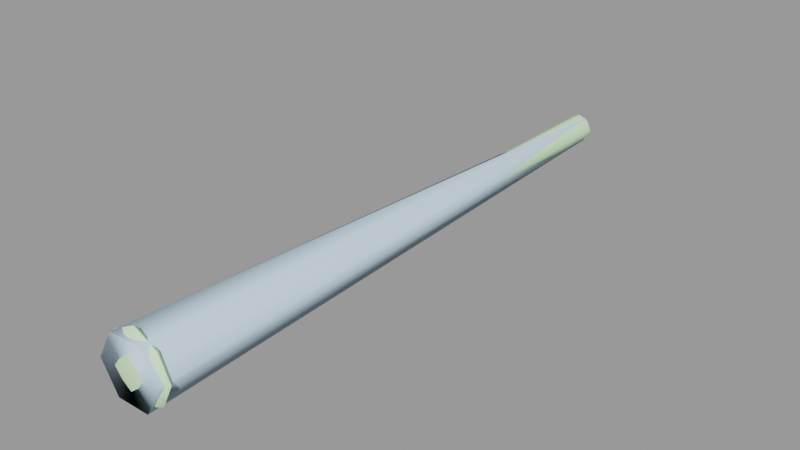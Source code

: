 # Source: nail001.blend  (saved by Blender 2.92.15; exported with 4.5.12 LTS)
import bpy
from mathutils import Matrix  # noqa: F401  (used for matrix-valued properties, if any)

bpy.ops.wm.read_factory_settings(use_empty=True)
scene = bpy.context.scene
scene.name = 'nail001.qc'

# ---- collections
col_nail001 = bpy.data.collections.new('nail001'); scene.collection.children.link(col_nail001)

# ---- materials (node trees are filled in below, after node groups)
mat_nail001 = bpy.data.materials.new('nail001')
mat_nail001.use_transparent_shadow = False
mat_nail001.diffuse_color = (0.65, 0.9507, 0.5711, 1.0)
mat_phy = bpy.data.materials.new('  phy')
mat_phy.use_transparent_shadow = False
mat_phy.diffuse_color = (0.6215, 0.8222, 0.9754, 1.0)

# ---- material node trees

# ---- meshes
me_nail001_reference = bpy.data.meshes.new('nail001_reference')
me_nail001_reference.from_pydata([(-0.4375, -15.5, 0.4375), (1e-06, -15.5, 0.375), (-0.25, -15.5, 0.25), (1e-06, -15.5, 0.6562), (-0.625, -15.62, -0.625), (-0.9375, -15.62, -1e-06), (-0.8672, -15.53, -1e-06), (-0.4375, -15.5, -0.4375), (-0.6562, -15.5, -1e-06), (-0.5781, -15.53, -0.5781), (1e-06, -15.53, -0.8672), (1e-06, -15.62, -0.9375), (0.4375, -15.5, -0.4375), (0.5781, -15.53, -0.5781), (1e-06, -15.5, -0.6563), (-0.5781, -15.53, 0.5781), (-0.25, -7.75, 0.25), (-0.25, 0.0, 0.25), (-0.375, 0.0, 0.0), (-0.25, -7.75, -0.25), (-0.25, 0.0, -0.25), (-0.375, -7.75, 0.0), (-0.375, -15.5, -1e-06), (-0.25, -15.5, -0.25), (0.0, 0.0, -0.375), (0.25, -7.75, -0.25), (0.25, 0.0, -0.25), (0.0, -7.75, -0.375), (1e-06, -15.5, -0.375), (0.25, -15.5, -0.25), (-0.625, -15.62, 0.625), (1e-06, -15.74, 0.8333), (1e-06, -15.62, 0.9375), (-0.5729, -15.74, 0.5729), (-0.8333, -15.74, -1e-06), (-0.4167, -15.83, 0.4167), (1e-06, -15.9, -1e-06), (1e-06, -15.85, 0.5208), (-0.5208, -15.85, -1e-06), (0.4167, -15.83, -0.4167), (1e-06, -15.85, -0.5208), (-0.4167, -15.83, -0.4167), (0.4167, -15.83, 0.4167), (0.5208, -15.85, -1e-06), (0.8333, -15.74, -1e-06), (0.5729, -15.74, -0.5729), (1e-06, -15.74, -0.8333), (-0.5729, -15.74, -0.5729), (0.5729, -15.74, 0.5729), (1e-06, -15.53, 0.8672), (0.375, -15.5, -1e-06), (0.6563, -15.5, -1e-06), (0.625, -15.62, 0.625), (0.8672, -15.53, -1e-06), (0.5781, -15.53, 0.5781), (0.9375, -15.62, -1e-06), (0.4375, -15.5, 0.4375), (0.25, -15.5, 0.25), (0.625, -15.62, -0.625), (0.25, -7.75, 0.25), (0.0, -7.75, 0.375), (0.0, 0.0, 0.375), (0.25, 0.0, 0.25), (0.375, 0.0, 0.0), (0.375, -7.75, 0.0)], [], [(0, 1, 2), (0, 3, 1), (4, 5, 6), (7, 6, 8), (7, 9, 6), (4, 6, 9), (4, 9, 10), (4, 10, 11), (12, 13, 10), (12, 10, 14), (7, 14, 10), (7, 10, 9), (0, 6, 15), (0, 8, 6), (16, 17, 18), (19, 18, 20), (19, 21, 18), (16, 18, 21), (16, 21, 22), (16, 22, 2), (19, 22, 21), (19, 23, 22), (19, 20, 24), (25, 24, 26), (25, 27, 24), (19, 24, 27), (19, 27, 28), (19, 28, 23), (25, 28, 27), (25, 29, 28), (30, 31, 32), (30, 33, 31), (30, 34, 33), (30, 5, 34), (35, 36, 37), (35, 38, 36), (39, 36, 40), (41, 40, 36), (41, 36, 38), (41, 38, 34), (35, 34, 38), (35, 33, 34), (35, 31, 33), (35, 37, 31), (42, 31, 37), (42, 37, 36), (42, 36, 43), (39, 43, 36), (39, 44, 43), (39, 45, 44), (39, 46, 45), (39, 40, 46), (41, 46, 40), (41, 47, 46), (41, 34, 47), (42, 48, 31), (42, 44, 48), (42, 43, 44), (30, 6, 5), (30, 15, 6), (30, 49, 15), (30, 32, 49), (12, 50, 51), (12, 29, 50), (52, 53, 54), (52, 55, 53), (12, 53, 13), (12, 51, 53), (56, 53, 51), (56, 54, 53), (56, 49, 54), (52, 54, 49), (52, 49, 32), (0, 15, 49), (0, 49, 3), (56, 3, 49), (56, 1, 3), (56, 57, 1), (56, 50, 57), (56, 51, 50), (52, 44, 55), (52, 48, 44), (52, 31, 48), (52, 32, 31), (7, 22, 23), (7, 8, 22), (0, 22, 8), (0, 2, 22), (12, 28, 29), (12, 14, 28), (7, 28, 14), (7, 23, 28), (58, 46, 11), (58, 45, 46), (58, 44, 45), (58, 55, 44), (59, 1, 57), (59, 60, 1), (59, 61, 60), (59, 62, 61), (59, 63, 62), (59, 64, 63), (59, 50, 64), (59, 57, 50), (25, 50, 29), (25, 64, 50), (25, 63, 64), (25, 26, 63), (58, 53, 55), (58, 13, 53), (58, 10, 13), (58, 11, 10), (16, 61, 17), (16, 60, 61), (16, 1, 60), (16, 2, 1), (4, 34, 5), (4, 47, 34), (4, 46, 47), (4, 11, 46)])
me_nail001_reference.polygons.foreach_set('use_smooth', [True] * 120)
_k = set([(1, 2), (1, 57), (2, 22), (4, 5), (4, 11), (5, 30), (11, 58), (22, 23), (23, 28), (28, 29), (29, 50), (30, 32), (32, 52), (50, 57), (52, 55), (55, 58)])
me_nail001_reference.attributes.new('sharp_edge', 'BOOLEAN', 'EDGE').data.foreach_set('value', [ (min(e.vertices), max(e.vertices)) in _k for e in me_nail001_reference.edges])
_uv = me_nail001_reference.uv_layers.new(name='UVMap')
_uv.uv.foreach_set('vector', [0.1902, 0.9867, 0.1642, 0.9777, 0.1902, 0.9783, 0.1902, 0.9867, 0.1602, 0.9865, 0.1642, 0.9777, 0.4141, 0.04966, 0.4316, 0.009215, 0.4363, 0.0129, 0.4324, 0.05164, 0.4363, 0.0129, 0.4449, 0.02276, 0.4324, 0.05164, 0.4201, 0.05031, 0.4363, 0.0129, 0.4141, 0.04966, 0.4363, 0.0129, 0.4201, 0.05031, 0.4141, 0.04966, 0.4201, 0.05031, 0.428, 0.09033, 0.4141, 0.04966, 0.428, 0.09033, 0.4226, 0.09293, 0.4653, 0.09552, 0.4628, 0.1072, 0.428, 0.09033, 0.4653, 0.09552, 0.428, 0.09033, 0.4385, 0.08254, 0.4324, 0.05164, 0.4385, 0.08254, 0.428, 0.09033, 0.4324, 0.05164, 0.428, 0.09033, 0.4201, 0.05031, 0.4739, 0.01581, 0.4363, 0.0129, 0.4739, 0.003906, 0.4739, 0.01581, 0.4449, 0.02276, 0.4363, 0.0129, 0.01858, 0.4969, 0.003906, 0.004949, 0.01953, 0.004436, 0.0532, 0.4958, 0.01953, 0.004436, 0.03563, 0.003906, 0.0532, 0.4958, 0.03563, 0.4963, 0.01953, 0.004436, 0.01858, 0.4969, 0.01953, 0.004436, 0.03563, 0.4963, 0.01858, 0.4969, 0.03563, 0.4963, 0.05112, 0.9777, 0.01858, 0.4969, 0.05112, 0.9777, 0.02697, 0.9791, 0.0532, 0.4958, 0.05112, 0.9777, 0.03563, 0.4963, 0.0532, 0.4958, 0.07606, 0.9775, 0.05112, 0.9777, 0.09634, 0.4966, 0.08984, 0.004419, 0.1057, 0.004197, 0.131, 0.496, 0.1057, 0.004197, 0.1216, 0.003906, 0.131, 0.496, 0.1137, 0.4963, 0.1057, 0.004197, 0.09634, 0.4966, 0.1057, 0.004197, 0.1137, 0.4963, 0.09634, 0.4966, 0.1137, 0.4963, 0.1215, 0.9779, 0.09634, 0.4966, 0.1215, 0.9779, 0.0969, 0.9789, 0.131, 0.496, 0.1215, 0.9779, 0.1137, 0.4963, 0.131, 0.496, 0.146, 0.9781, 0.1215, 0.9779, 0.5623, 0.04601, 0.5547, 0.008584, 0.5623, 0.003906, 0.5623, 0.04601, 0.555, 0.04601, 0.5547, 0.008584, 0.5623, 0.04601, 0.5547, 0.08343, 0.555, 0.04601, 0.5623, 0.04601, 0.5623, 0.08811, 0.5547, 0.08343, 0.3247, 0.03266, 0.3535, 0.05661, 0.3205, 0.05961, 0.3247, 0.03266, 0.3505, 0.02367, 0.3535, 0.05661, 0.3822, 0.08057, 0.3535, 0.05661, 0.3864, 0.05362, 0.3774, 0.02786, 0.3864, 0.05362, 0.3535, 0.05661, 0.3774, 0.02786, 0.3535, 0.05661, 0.3505, 0.02367, 0.3774, 0.02786, 0.3505, 0.02367, 0.3487, 0.003906, 0.3247, 0.03266, 0.3487, 0.003906, 0.3505, 0.02367, 0.3247, 0.03266, 0.314, 0.02367, 0.3487, 0.003906, 0.3247, 0.03266, 0.3008, 0.0614, 0.314, 0.02367, 0.3247, 0.03266, 0.3205, 0.05961, 0.3008, 0.0614, 0.3295, 0.08536, 0.3008, 0.0614, 0.3205, 0.05961, 0.3295, 0.08536, 0.3205, 0.05961, 0.3535, 0.05661, 0.3295, 0.08536, 0.3535, 0.05661, 0.3565, 0.08956, 0.3822, 0.08057, 0.3565, 0.08956, 0.3535, 0.05661, 0.3822, 0.08057, 0.3583, 0.1093, 0.3565, 0.08956, 0.3822, 0.08057, 0.393, 0.08956, 0.3583, 0.1093, 0.3822, 0.08057, 0.4062, 0.05182, 0.393, 0.08956, 0.3822, 0.08057, 0.3864, 0.05362, 0.4062, 0.05182, 0.3774, 0.02786, 0.4062, 0.05182, 0.3864, 0.05362, 0.3774, 0.02786, 0.3864, 0.01708, 0.4062, 0.05182, 0.3774, 0.02786, 0.3487, 0.003906, 0.3864, 0.01708, 0.3295, 0.08536, 0.3205, 0.09614, 0.3008, 0.0614, 0.3295, 0.08536, 0.3583, 0.1093, 0.3205, 0.09614, 0.3295, 0.08536, 0.3565, 0.08956, 0.3583, 0.1093, 0.5623, 0.04601, 0.5682, 0.08495, 0.5623, 0.08811, 0.5623, 0.04601, 0.5682, 0.04601, 0.5682, 0.08495, 0.5623, 0.04601, 0.5682, 0.007064, 0.5682, 0.04601, 0.5623, 0.04601, 0.5623, 0.003906, 0.5682, 0.007064, 0.1992, 0.9867, 0.2253, 0.9778, 0.2293, 0.9867, 0.1992, 0.9867, 0.1993, 0.9783, 0.2253, 0.9778, 0.5445, 0.06647, 0.5178, 0.09971, 0.5378, 0.0647, 0.5445, 0.06647, 0.5229, 0.1043, 0.5178, 0.09971, 0.4853, 0.09232, 0.5178, 0.09971, 0.4844, 0.1043, 0.4853, 0.09232, 0.511, 0.08874, 0.5178, 0.09971, 0.5265, 0.06173, 0.5178, 0.09971, 0.511, 0.08874, 0.5265, 0.06173, 0.5378, 0.0647, 0.5178, 0.09971, 0.5265, 0.06173, 0.5377, 0.0244, 0.5378, 0.0647, 0.5445, 0.06647, 0.5378, 0.0647, 0.5377, 0.0244, 0.5445, 0.06647, 0.5377, 0.0244, 0.5444, 0.0229, 0.5058, 0.0148, 0.5109, 0.003906, 0.5377, 0.0244, 0.5058, 0.0148, 0.5377, 0.0244, 0.5264, 0.0306, 0.5265, 0.06173, 0.5264, 0.0306, 0.5377, 0.0244, 0.5265, 0.06173, 0.5171, 0.03232, 0.5264, 0.0306, 0.5265, 0.06173, 0.5175, 0.05936, 0.5171, 0.03232, 0.5265, 0.06173, 0.5038, 0.08268, 0.5175, 0.05936, 0.5265, 0.06173, 0.511, 0.08874, 0.5038, 0.08268, 0.6016, 0.04601, 0.6188, 0.08343, 0.6099, 0.08811, 0.6016, 0.04601, 0.6102, 0.04601, 0.6188, 0.08343, 0.6016, 0.04601, 0.6188, 0.008584, 0.6102, 0.04601, 0.6016, 0.04601, 0.6099, 0.003906, 0.6188, 0.008584, 0.07999, 0.9857, 0.05112, 0.9777, 0.07606, 0.9775, 0.07999, 0.9857, 0.05124, 0.9866, 0.05112, 0.9777, 0.02336, 0.9876, 0.05112, 0.9777, 0.05124, 0.9866, 0.02336, 0.9876, 0.02697, 0.9791, 0.05112, 0.9777, 0.1499, 0.9864, 0.1215, 0.9779, 0.146, 0.9781, 0.1499, 0.9864, 0.1216, 0.9868, 0.1215, 0.9779, 0.09325, 0.9873, 0.1215, 0.9779, 0.1216, 0.9868, 0.09325, 0.9873, 0.0969, 0.9789, 0.1215, 0.9779, 0.5857, 0.04601, 0.5781, 0.008584, 0.5857, 0.003906, 0.5857, 0.04601, 0.5785, 0.04601, 0.5781, 0.008584, 0.5857, 0.04601, 0.5781, 0.08343, 0.5785, 0.04601, 0.5857, 0.04601, 0.5857, 0.08811, 0.5781, 0.08343, 0.2643, 0.4862, 0.2383, 0.004611, 0.2643, 0.003906, 0.2643, 0.4862, 0.2459, 0.4863, 0.2383, 0.004611, 0.2643, 0.4862, 0.2475, 0.9785, 0.2459, 0.4863, 0.2643, 0.4862, 0.2643, 0.9784, 0.2475, 0.9785, 0.2643, 0.4862, 0.2812, 0.9785, 0.2643, 0.9784, 0.2643, 0.4862, 0.2827, 0.4863, 0.2812, 0.9785, 0.2643, 0.4862, 0.2904, 0.004611, 0.2827, 0.4863, 0.2643, 0.4862, 0.2643, 0.003906, 0.2904, 0.004611, 0.2012, 0.4961, 0.2253, 0.9778, 0.1993, 0.9783, 0.2012, 0.4961, 0.2196, 0.4962, 0.2253, 0.9778, 0.2012, 0.4961, 0.22, 0.003974, 0.2196, 0.4962, 0.2012, 0.4961, 0.2032, 0.003906, 0.22, 0.003974, 0.5857, 0.04601, 0.5917, 0.08495, 0.5857, 0.08811, 0.5857, 0.04601, 0.5917, 0.04601, 0.5917, 0.08495, 0.5857, 0.04601, 0.5917, 0.007064, 0.5917, 0.04601, 0.5857, 0.04601, 0.5857, 0.003906, 0.5917, 0.007064, 0.1902, 0.4961, 0.1734, 0.003906, 0.1902, 0.003906, 0.1902, 0.4961, 0.1718, 0.4961, 0.1734, 0.003906, 0.1902, 0.4961, 0.1642, 0.9777, 0.1718, 0.4961, 0.1902, 0.4961, 0.1902, 0.9783, 0.1642, 0.9777, 0.6289, 0.04601, 0.6461, 0.08343, 0.6372, 0.08811, 0.6289, 0.04601, 0.6375, 0.04601, 0.6461, 0.08343, 0.6289, 0.04601, 0.6461, 0.008584, 0.6375, 0.04601, 0.6289, 0.04601, 0.6372, 0.003906, 0.6461, 0.008584])
_uv.active_render = True
_uv = me_nail001_reference.uv_layers.new(name='lightmap')
_uv.uv.foreach_set('vector', [0.07893, 0.07592, 0.1528, 0.002002, 0.1528, 0.07592, 0.002002, 0.7682, 0.1528, 0.6943, 0.1528, 0.7682, 0.2328, 0.8452, 0.3836, 0.7712, 0.3836, 0.8452, 0.8452, 0.4635, 0.7712, 0.6144, 0.8452, 0.6144, 0.6144, 0.8452, 0.5405, 0.8452, 0.6144, 0.6943, 0.7712, 0.7682, 0.8452, 0.6174, 0.8452, 0.7682, 0.6144, 0.3866, 0.6144, 0.4605, 0.4635, 0.4605, 0.2298, 0.6943, 0.2298, 0.8452, 0.1558, 0.8452, 0.999, 0.1528, 0.9251, 0.1528, 0.999, 0.002002, 0.4635, 0.999, 0.6144, 0.9251, 0.6144, 0.999, 0.6134, 0.9241, 0.4625, 0.9241, 0.4625, 0.998, 0.9241, 0.001001, 0.9241, 0.1518, 0.998, 0.001001, 0.5375, 0.8452, 0.3866, 0.8452, 0.5375, 0.7712, 0.002002, 0.8452, 0.1528, 0.8452, 0.1528, 0.7712, 0.4605, 0.002002, 0.4605, 0.3067, 0.3866, 0.3067, 0.002002, 0.4605, 0.3067, 0.3866, 0.3067, 0.4605, 0.5405, 0.3067, 0.6144, 0.3067, 0.6144, 0.002002, 0.6144, 0.4635, 0.3097, 0.5375, 0.6144, 0.5375, 0.3067, 0.3097, 0.3067, 0.3836, 0.002002, 0.3836, 0.3836, 0.002002, 0.3097, 0.3067, 0.3836, 0.3067, 0.4635, 0.3067, 0.5375, 0.002002, 0.5375, 0.3067, 0.002002, 0.5375, 0.3067, 0.5375, 0.3067, 0.4635, 0.7682, 0.002002, 0.7682, 0.3067, 0.6943, 0.3067, 0.3097, 0.6913, 0.6144, 0.6174, 0.6144, 0.6913, 0.6943, 0.6144, 0.7682, 0.6144, 0.7682, 0.3097, 0.3067, 0.5405, 0.002002, 0.6144, 0.3067, 0.6144, 0.6174, 0.6144, 0.6913, 0.6144, 0.6913, 0.3097, 0.002002, 0.6913, 0.3067, 0.6174, 0.3067, 0.6913, 0.6174, 0.3067, 0.6913, 0.002002, 0.6913, 0.3067, 0.3097, 0.6144, 0.6144, 0.6144, 0.6144, 0.5405, 0.2328, 0.7682, 0.3836, 0.7682, 0.3836, 0.6943, 0.7712, 0.4605, 0.8452, 0.4605, 0.8452, 0.3097, 0.5375, 0.6943, 0.3866, 0.7682, 0.5375, 0.7682, 0.999, 0.1558, 0.9251, 0.3067, 0.999, 0.3067, 0.002002, 0.3067, 0.1528, 0.1558, 0.1528, 0.3067, 0.1558, 0.1528, 0.3067, 0.1528, 0.3067, 0.002002, 0.3097, 0.4605, 0.4605, 0.3097, 0.4605, 0.4605, 0.4595, 0.3087, 0.3087, 0.3087, 0.3087, 0.4595, 0.1558, 0.3067, 0.3067, 0.1558, 0.3067, 0.3067, 0.6174, 0.9221, 0.7682, 0.9221, 0.7682, 0.8482, 0.9221, 0.3097, 0.8482, 0.4605, 0.9221, 0.4605, 0.3067, 0.9221, 0.3067, 0.8482, 0.1558, 0.9221, 0.9221, 0.7682, 0.9221, 0.6174, 0.8482, 0.7682, 0.4635, 0.9221, 0.6144, 0.9221, 0.6144, 0.8482, 0.8452, 0.7712, 0.7712, 0.9221, 0.8452, 0.9221, 0.1518, 0.1548, 0.001001, 0.1548, 0.001001, 0.3057, 0.3057, 0.001001, 0.1548, 0.1518, 0.1548, 0.001001, 0.3057, 0.1548, 0.1548, 0.1548, 0.1548, 0.3057, 0.7672, 0.8472, 0.6164, 0.9211, 0.6164, 0.8472, 0.4605, 0.9221, 0.4605, 0.8482, 0.3097, 0.9221, 0.9221, 0.6144, 0.9221, 0.4635, 0.8482, 0.6144, 0.7702, 0.9211, 0.7702, 0.7702, 0.8442, 0.7702, 0.6134, 0.8472, 0.4625, 0.9211, 0.4625, 0.8472, 0.8472, 0.6164, 0.9211, 0.6164, 0.8472, 0.7672, 0.3087, 0.8472, 0.4595, 0.8472, 0.3087, 0.9211, 0.8472, 0.4625, 0.9211, 0.4625, 0.8472, 0.6134, 0.1548, 0.8472, 0.3057, 0.8472, 0.1548, 0.9211, 0.8472, 0.4595, 0.8472, 0.3087, 0.9211, 0.3087, 0.9221, 0.1558, 0.9221, 0.3067, 0.8482, 0.3067, 0.1528, 0.8482, 0.1528, 0.9221, 0.002002, 0.9221, 0.001001, 0.9211, 0.1518, 0.8472, 0.001001, 0.8472, 0.8472, 0.3057, 0.9211, 0.1548, 0.8472, 0.1548, 0.8452, 0.002002, 0.8452, 0.1528, 0.7712, 0.1528, 0.002002, 0.1528, 0.07592, 0.1528, 0.07592, 0.07893, 0.6174, 0.7682, 0.6913, 0.6174, 0.6913, 0.7682, 0.4635, 0.3836, 0.6144, 0.3097, 0.6144, 0.3836, 0.9221, 0.1528, 0.9221, 0.002002, 0.8482, 0.1528, 0.6174, 0.8452, 0.7682, 0.8452, 0.7682, 0.7712, 0.7672, 0.7702, 0.6164, 0.8442, 0.6164, 0.7702, 0.8472, 0.001001, 0.9211, 0.001001, 0.8472, 0.1518, 0.3856, 0.7702, 0.5365, 0.7702, 0.3856, 0.8442, 0.8442, 0.6164, 0.7702, 0.6164, 0.7702, 0.7672, 0.3826, 0.7702, 0.2318, 0.7702, 0.2318, 0.8442, 0.5395, 0.6933, 0.6134, 0.6933, 0.5395, 0.8442, 0.1518, 0.7702, 0.001001, 0.8442, 0.001001, 0.7702, 0.7702, 0.6134, 0.7702, 0.4625, 0.8442, 0.4625, 0.3097, 0.999, 0.4605, 0.999, 0.4605, 0.9251, 0.002002, 0.07592, 0.07592, 0.07592, 0.07592, 0.002002, 0.07893, 0.1528, 0.1528, 0.07893, 0.1528, 0.1528, 0.8452, 0.1558, 0.7712, 0.3067, 0.8452, 0.3067, 0.002002, 0.999, 0.1528, 0.999, 0.1528, 0.9251, 0.3856, 0.7672, 0.3856, 0.6933, 0.5365, 0.6933, 0.8442, 0.3087, 0.7702, 0.4595, 0.7702, 0.3087, 0.3826, 0.6933, 0.2318, 0.7672, 0.2318, 0.6933, 0.07492, 0.001001, 0.001001, 0.07492, 0.001001, 0.001001, 0.7702, 0.3057, 0.8442, 0.1548, 0.7702, 0.1548, 0.4595, 0.9241, 0.3087, 0.9241, 0.3087, 0.998, 0.1518, 0.001001, 0.07792, 0.001001, 0.07792, 0.07492, 0.07492, 0.07792, 0.001001, 0.1518, 0.001001, 0.07792, 0.7702, 0.1518, 0.8442, 0.001001, 0.7702, 0.001001, 0.1518, 0.6933, 0.001001, 0.6933, 0.001001, 0.7672, 0.1518, 0.07792, 0.07792, 0.07792, 0.07792, 0.1518, 0.7682, 0.6174, 0.7682, 0.7682, 0.6943, 0.7682, 0.3067, 0.9251, 0.3067, 0.999, 0.1558, 0.999, 0.8482, 0.9221, 0.9221, 0.7712, 0.9221, 0.9221, 0.6933, 0.7672, 0.7672, 0.6164, 0.6933, 0.6164, 0.3057, 0.4625, 0.001001, 0.5365, 0.001001, 0.4625, 0.5365, 0.001001, 0.4625, 0.001001, 0.4625, 0.3057, 0.001001, 0.6134, 0.3057, 0.5395, 0.001001, 0.5395, 0.6933, 0.6134, 0.6933, 0.3087, 0.7672, 0.3087, 0.6134, 0.6164, 0.3087, 0.6903, 0.3087, 0.6164, 0.7672, 0.001001, 0.6933, 0.001001, 0.6933, 0.3057, 0.001001, 0.6903, 0.3057, 0.6164, 0.001001, 0.6164, 0.6164, 0.6134, 0.6164, 0.3087, 0.6903, 0.3087, 0.6134, 0.5395, 0.3087, 0.6134, 0.3087, 0.5395, 0.6903, 0.001001, 0.6164, 0.001001, 0.6164, 0.3057, 0.3087, 0.5365, 0.6134, 0.4625, 0.3087, 0.4625, 0.5395, 0.3057, 0.5395, 0.001001, 0.6134, 0.001001, 0.6134, 0.3087, 0.4625, 0.3087, 0.4625, 0.3826, 0.6903, 0.6164, 0.6164, 0.6164, 0.6164, 0.7672, 0.4625, 0.4595, 0.6134, 0.3856, 0.4625, 0.3856, 0.1548, 0.8442, 0.2288, 0.6933, 0.1548, 0.6933, 0.3057, 0.3856, 0.001001, 0.4595, 0.001001, 0.3856, 0.4595, 0.001001, 0.3856, 0.001001, 0.3856, 0.3057, 0.001001, 0.3826, 0.3057, 0.3087, 0.001001, 0.3087, 0.3087, 0.3057, 0.3087, 0.001001, 0.3826, 0.001001, 0.1518, 0.9241, 0.001001, 0.9241, 0.001001, 0.998, 0.9211, 0.7702, 0.8472, 0.7702, 0.8472, 0.9211, 0.1548, 0.998, 0.3057, 0.9241, 0.1548, 0.9241, 0.9241, 0.3057, 0.998, 0.1548, 0.9241, 0.1548])
me_nail001_reference.materials.append(mat_nail001)
me_nail001_reference.use_remesh_fix_poles = True
me_nail001_reference.use_remesh_preserve_attributes = False
me_nail001_reference.use_mirror_vertex_groups = False
me_nail001_reference.update()
me_nail001_reference.normals_split_custom_set([tuple(v) for v in zip(*[iter([-0.05501, 0.997, 0.05501, 0.0, 1.0, 1.009e-06, 0.0, 1.0, 3.391e-06, -0.05501, 0.997, 0.05501, 0.0, 0.9973, 0.07336, 0.0, 1.0, 1.009e-06, -0.5773, 0.5773, -0.5774, -0.8, 0.6, 2.471e-08, -0.499, 0.8666, 9.276e-06, -0.05501, 0.997, -0.05501, -0.499, 0.8666, 9.276e-06, -0.07336, 0.9973, -1.04e-06, -0.05501, 0.997, -0.05501, -0.3686, 0.8534, -0.3686, -0.499, 0.8666, 9.276e-06, -0.5773, 0.5773, -0.5774, -0.499, 0.8666, 9.276e-06, -0.3686, 0.8534, -0.3686, -0.5773, 0.5773, -0.5774, -0.3686, 0.8534, -0.3686, 9.255e-06, 0.8666, -0.499, -0.5773, 0.5773, -0.5774, 9.255e-06, 0.8666, -0.499, 0.0, 0.6, -0.8, 0.05502, 0.997, -0.05501, 0.3686, 0.8534, -0.3686, 9.255e-06, 0.8666, -0.499, 0.05502, 0.997, -0.05501, 9.255e-06, 0.8666, -0.499, 1.04e-06, 0.9973, -0.07337, -0.05501, 0.997, -0.05501, 1.04e-06, 0.9973, -0.07337, 9.255e-06, 0.8666, -0.499, -0.05501, 0.997, -0.05501, 9.255e-06, 0.8666, -0.499, -0.3686, 0.8534, -0.3686, -0.05501, 0.997, 0.05501, -0.499, 0.8666, 9.276e-06, -0.3686, 0.8534, 0.3686, -0.05501, 0.997, 0.05501, -0.07336, 0.9973, -1.04e-06, -0.499, 0.8666, 9.276e-06, -0.7071, -9.193e-08, 0.7071, -0.7071, 0.0, 0.7071, -1.0, 0.0, 0.0, -0.7071, -3.086e-10, -0.7071, -1.0, 0.0, 0.0, -0.7071, 0.0, -0.7071, -0.7071, -3.086e-10, -0.7071, -1.0, -6.537e-08, 2.121e-08, -1.0, 0.0, 0.0, -0.7071, -9.193e-08, 0.7071, -1.0, 0.0, 0.0, -1.0, -6.537e-08, 2.121e-08, -0.7071, -9.193e-08, 0.7071, -1.0, -6.537e-08, 2.121e-08, -1.0, -1.345e-07, -2.121e-08, -0.7071, -9.193e-08, 0.7071, -1.0, -1.345e-07, -2.121e-08, -0.7071, -1.849e-07, 0.7071, -0.7071, -3.086e-10, -0.7071, -1.0, -1.345e-07, -2.121e-08, -1.0, -6.537e-08, 2.121e-08, -0.7071, -3.086e-10, -0.7071, -0.7071, -9.064e-10, -0.7071, -1.0, -1.345e-07, -2.121e-08, -0.7071, -3.086e-10, -0.7071, -0.7071, 0.0, -0.7071, 0.0, 0.0, -1.0, 0.7071, 9.213e-08, -0.7071, 0.0, 0.0, -1.0, 0.7071, 0.0, -0.7071, 0.7071, 9.213e-08, -0.7071, -2.121e-08, 6.537e-08, -1.0, 0.0, 0.0, -1.0, -0.7071, -3.086e-10, -0.7071, 0.0, 0.0, -1.0, -2.121e-08, 6.537e-08, -1.0, -0.7071, -3.086e-10, -0.7071, -2.121e-08, 6.537e-08, -1.0, 4.242e-08, 1.317e-07, -1.0, -0.7071, -3.086e-10, -0.7071, 4.242e-08, 1.317e-07, -1.0, -0.7071, -9.064e-10, -0.7071, 0.7071, 9.213e-08, -0.7071, 4.242e-08, 1.317e-07, -1.0, -2.121e-08, 6.537e-08, -1.0, 0.7071, 9.213e-08, -0.7071, 0.7071, 1.831e-07, -0.7071, 4.242e-08, 1.317e-07, -1.0, -0.5688, -0.5941, 0.5688, -1.599e-05, -0.8086, 0.5883, -2.416e-06, -0.6119, 0.7909, -0.5688, -0.5941, 0.5688, -0.4261, -0.7981, 0.4261, -1.599e-05, -0.8086, 0.5883, -0.5688, -0.5941, 0.5688, -0.5883, -0.8086, -1.363e-06, -0.4261, -0.7981, 0.4261, -0.5688, -0.5941, 0.5688, -0.7909, -0.6119, -2.41e-06, -0.5883, -0.8086, -1.363e-06, -0.1952, -0.9612, 0.1952, -7.782e-09, -1.0, -8.381e-08, -1.539e-07, -0.9764, 0.2159, -0.1952, -0.9612, 0.1952, -0.2159, -0.9764, -1.275e-07, -7.782e-09, -1.0, -8.381e-08, 0.1951, -0.9612, -0.1951, -7.782e-09, -1.0, -8.381e-08, 1.418e-07, -0.9764, -0.2159, -0.1952, -0.9612, -0.1952, 1.418e-07, -0.9764, -0.2159, -7.782e-09, -1.0, -8.381e-08, -0.1952, -0.9612, -0.1952, -7.782e-09, -1.0, -8.381e-08, -0.2159, -0.9764, -1.275e-07, -0.1952, -0.9612, -0.1952, -0.2159, -0.9764, -1.275e-07, -0.5883, -0.8086, -1.363e-06, -0.1952, -0.9612, 0.1952, -0.5883, -0.8086, -1.363e-06, -0.2159, -0.9764, -1.275e-07, -0.1952, -0.9612, 0.1952, -0.4261, -0.7981, 0.4261, -0.5883, -0.8086, -1.363e-06, -0.1952, -0.9612, 0.1952, -1.599e-05, -0.8086, 0.5883, -0.4261, -0.7981, 0.4261, -0.1952, -0.9612, 0.1952, -1.539e-07, -0.9764, 0.2159, -1.599e-05, -0.8086, 0.5883, 0.1951, -0.9612, 0.1951, -1.599e-05, -0.8086, 0.5883, -1.539e-07, -0.9764, 0.2159, 0.1951, -0.9612, 0.1951, -1.539e-07, -0.9764, 0.2159, -7.782e-09, -1.0, -8.381e-08, 0.1951, -0.9612, 0.1951, -7.782e-09, -1.0, -8.381e-08, 0.2159, -0.9764, 4.238e-08, 0.1951, -0.9612, -0.1951, 0.2159, -0.9764, 4.238e-08, -7.782e-09, -1.0, -8.381e-08, 0.1951, -0.9612, -0.1951, 0.5883, -0.8086, -2.835e-08, 0.2159, -0.9764, 4.238e-08, 0.1951, -0.9612, -0.1951, 0.4261, -0.7981, -0.4261, 0.5883, -0.8086, -2.835e-08, 0.1951, -0.9612, -0.1951, -1.357e-06, -0.8086, -0.5883, 0.4261, -0.7981, -0.4261, 0.1951, -0.9612, -0.1951, 1.418e-07, -0.9764, -0.2159, -1.357e-06, -0.8086, -0.5883, -0.1952, -0.9612, -0.1952, -1.357e-06, -0.8086, -0.5883, 1.418e-07, -0.9764, -0.2159, -0.1952, -0.9612, -0.1952, -0.4261, -0.7981, -0.4261, -1.357e-06, -0.8086, -0.5883, -0.1952, -0.9612, -0.1952, -0.5883, -0.8086, -1.363e-06, -0.4261, -0.7981, -0.4261, 0.1951, -0.9612, 0.1951, 0.4261, -0.7981, 0.4261, -1.599e-05, -0.8086, 0.5883, 0.1951, -0.9612, 0.1951, 0.5883, -0.8086, -2.835e-08, 0.4261, -0.7981, 0.4261, 0.1951, -0.9612, 0.1951, 0.2159, -0.9764, 4.238e-08, 0.5883, -0.8086, -2.835e-08, -0.5773, 0.5773, 0.5774, -0.499, 0.8666, 9.276e-06, -0.8, 0.6, 2.471e-08, -0.5773, 0.5773, 0.5774, -0.3686, 0.8534, 0.3686, -0.499, 0.8666, 9.276e-06, -0.5773, 0.5773, 0.5774, -5.249e-06, 0.8666, 0.499, -0.3686, 0.8534, 0.3686, -0.5773, 0.5773, 0.5774, 0.0, 0.6, 0.8, -5.249e-06, 0.8666, 0.499, 0.05502, 0.997, -0.05501, 0.0, 1.0, 0.0, 0.07336, 0.9973, -1.034e-06, 0.05502, 0.997, -0.05501, 0.0, 1.0, 0.0, 0.0, 1.0, 0.0, 0.5774, 0.5773, 0.5774, 0.499, 0.8666, 5.271e-06, 0.3686, 0.8534, 0.3686, 0.5774, 0.5773, 0.5774, 0.8, 0.6, 2.471e-08, 0.499, 0.8666, 5.271e-06, 0.05502, 0.997, -0.05501, 0.499, 0.8666, 5.271e-06, 0.3686, 0.8534, -0.3686, 0.05502, 0.997, -0.05501, 0.07336, 0.9973, -1.034e-06, 0.499, 0.8666, 5.271e-06, 0.05501, 0.997, 0.05501, 0.499, 0.8666, 5.271e-06, 0.07336, 0.9973, -1.034e-06, 0.05501, 0.997, 0.05501, 0.3686, 0.8534, 0.3686, 0.499, 0.8666, 5.271e-06, 0.05501, 0.997, 0.05501, -5.249e-06, 0.8666, 0.499, 0.3686, 0.8534, 0.3686, 0.5774, 0.5773, 0.5774, 0.3686, 0.8534, 0.3686, -5.249e-06, 0.8666, 0.499, 0.5774, 0.5773, 0.5774, -5.249e-06, 0.8666, 0.499, 0.0, 0.6, 0.8, -0.05501, 0.997, 0.05501, -0.3686, 0.8534, 0.3686, -5.249e-06, 0.8666, 0.499, -0.05501, 0.997, 0.05501, -5.249e-06, 0.8666, 0.499, 0.0, 0.9973, 0.07336, 0.05501, 0.997, 0.05501, 0.0, 0.9973, 0.07336, -5.249e-06, 0.8666, 0.499, 0.05501, 0.997, 0.05501, 0.0, 1.0, 1.009e-06, 0.0, 0.9973, 0.07336, 0.05501, 0.997, 0.05501, 0.0, 1.0, 0.0, 0.0, 1.0, 1.009e-06, 0.05501, 0.997, 0.05501, 0.0, 1.0, 0.0, 0.0, 1.0, 0.0, 0.05501, 0.997, 0.05501, 0.07336, 0.9973, -1.034e-06, 0.0, 1.0, 0.0, 0.5688, -0.5941, 0.5688, 0.5883, -0.8086, -2.835e-08, 0.7909, -0.6119, -4.105e-06, 0.5688, -0.5941, 0.5688, 0.4261, -0.7981, 0.4261, 0.5883, -0.8086, -2.835e-08, 0.5688, -0.5941, 0.5688, -1.599e-05, -0.8086, 0.5883, 0.4261, -0.7981, 0.4261, 0.5688, -0.5941, 0.5688, -2.416e-06, -0.6119, 0.7909, -1.599e-05, -0.8086, 0.5883, -0.05501, 0.997, -0.05501, 0.0, 1.0, 0.0, 0.0, 1.0, -3.391e-06, -0.05501, 0.997, -0.05501, -0.07336, 0.9973, -1.04e-06, 0.0, 1.0, 0.0, -0.05501, 0.997, 0.05501, 0.0, 1.0, 0.0, -0.07336, 0.9973, -1.04e-06, -0.05501, 0.997, 0.05501, 0.0, 1.0, 3.391e-06, 0.0, 1.0, 0.0, 0.05502, 0.997, -0.05501, 0.0, 1.0, -1.009e-06, 0.0, 1.0, 0.0, 0.05502, 0.997, -0.05501, 1.04e-06, 0.9973, -0.07337, 0.0, 1.0, -1.009e-06, -0.05501, 0.997, -0.05501, 0.0, 1.0, -1.009e-06, 1.04e-06, 0.9973, -0.07337, -0.05501, 0.997, -0.05501, 0.0, 1.0, -3.391e-06, 0.0, 1.0, -1.009e-06, 0.5688, -0.5941, -0.5688, -1.357e-06, -0.8086, -0.5883, -4.144e-06, -0.6119, -0.7909, 0.5688, -0.5941, -0.5688, 0.4261, -0.7981, -0.4261, -1.357e-06, -0.8086, -0.5883, 0.5688, -0.5941, -0.5688, 0.5883, -0.8086, -2.835e-08, 0.4261, -0.7981, -0.4261, 0.5688, -0.5941, -0.5688, 0.7909, -0.6119, -4.105e-06, 0.5883, -0.8086, -2.835e-08, 0.7071, 2.059e-09, 0.7071, 4.242e-08, -1.279e-07, 1.0, 0.7071, -9.064e-10, 0.7071, 0.7071, 2.059e-09, 0.7071, -1.061e-08, -6.513e-08, 1.0, 4.242e-08, -1.279e-07, 1.0, 0.7071, 2.059e-09, 0.7071, 0.0, 0.0, 1.0, -1.061e-08, -6.513e-08, 1.0, 0.7071, 2.059e-09, 0.7071, 0.7071, 0.0, 0.7071, 0.0, 0.0, 1.0, 0.7071, 2.059e-09, 0.7071, 1.0, 0.0, 0.0, 0.7071, 0.0, 0.7071, 0.7071, 2.059e-09, 0.7071, 1.0, 6.73e-08, 3.182e-08, 1.0, 0.0, 0.0, 0.7071, 2.059e-09, 0.7071, 1.0, 1.271e-07, -2.121e-08, 1.0, 6.73e-08, 3.182e-08, 0.7071, 2.059e-09, 0.7071, 0.7071, -9.064e-10, 0.7071, 1.0, 1.271e-07, -2.121e-08, 0.7071, 9.213e-08, -0.7071, 1.0, 1.271e-07, -2.121e-08, 0.7071, 1.831e-07, -0.7071, 0.7071, 9.213e-08, -0.7071, 1.0, 6.73e-08, 3.182e-08, 1.0, 1.271e-07, -2.121e-08, 0.7071, 9.213e-08, -0.7071, 1.0, 0.0, 0.0, 1.0, 6.73e-08, 3.182e-08, 0.7071, 9.213e-08, -0.7071, 0.7071, 0.0, -0.7071, 1.0, 0.0, 0.0, 0.5774, 0.5774, -0.5774, 0.499, 0.8666, 5.271e-06, 0.8, 0.6, 2.471e-08, 0.5774, 0.5774, -0.5774, 0.3686, 0.8534, -0.3686, 0.499, 0.8666, 5.271e-06, 0.5774, 0.5774, -0.5774, 9.255e-06, 0.8666, -0.499, 0.3686, 0.8534, -0.3686, 0.5774, 0.5774, -0.5774, 0.0, 0.6, -0.8, 9.255e-06, 0.8666, -0.499, -0.7071, -9.193e-08, 0.7071, 0.0, 0.0, 1.0, -0.7071, 0.0, 0.7071, -0.7071, -9.193e-08, 0.7071, -1.061e-08, -6.513e-08, 1.0, 0.0, 0.0, 1.0, -0.7071, -9.193e-08, 0.7071, 4.242e-08, -1.279e-07, 1.0, -1.061e-08, -6.513e-08, 1.0, -0.7071, -9.193e-08, 0.7071, -0.7071, -1.849e-07, 0.7071, 4.242e-08, -1.279e-07, 1.0, -0.5688, -0.5941, -0.5688, -0.5883, -0.8086, -1.363e-06, -0.7909, -0.6119, -2.41e-06, -0.5688, -0.5941, -0.5688, -0.4261, -0.7981, -0.4261, -0.5883, -0.8086, -1.363e-06, -0.5688, -0.5941, -0.5688, -1.357e-06, -0.8086, -0.5883, -0.4261, -0.7981, -0.4261, -0.5688, -0.5941, -0.5688, -4.144e-06, -0.6119, -0.7909, -1.357e-06, -0.8086, -0.5883])] * 3)])
me_nail001_physics = bpy.data.meshes.new('nail001_physics')
me_nail001_physics.from_pydata([(-0.865, -15.86, 0.0), (-0.3871, 0.0, 0.0), (-0.4325, -15.86, -0.7491), (-0.4325, -15.86, 0.7491), (0.865, -15.86, 0.0), (0.1936, 0.0, -0.3353), (0.1936, 0.0, 0.3353), (0.4325, -15.86, -0.7491), (0.4325, -15.86, 0.7491)], [], [(0, 1, 2), (1, 0, 3), (2, 3, 0), (4, 5, 6), (7, 5, 4), (6, 8, 4), (8, 7, 4), (1, 6, 5), (2, 1, 5), (1, 3, 6), (6, 3, 8), (2, 8, 3), (2, 7, 8), (7, 2, 5)])
me_nail001_physics.polygons.foreach_set('use_smooth', [True] * 14)
_uv = me_nail001_physics.uv_layers.new(name='UVMap')
_uv.uv.foreach_set('vector', [0.0, 0.0, 0.0, 0.0, 0.0, 0.0, 0.0, 0.0, 0.0, 0.0, 0.0, 0.0, 0.0, 0.0, 0.0, 0.0, 0.0, 0.0, 0.0, 0.0, 0.0, 0.0, 0.0, 0.0, 0.0, 0.0, 0.0, 0.0, 0.0, 0.0, 0.0, 0.0, 0.0, 0.0, 0.0, 0.0, 0.0, 0.0, 0.0, 0.0, 0.0, 0.0, 0.0, 0.0, 0.0, 0.0, 0.0, 0.0, 0.0, 0.0, 0.0, 0.0, 0.0, 0.0, 0.0, 0.0, 0.0, 0.0, 0.0, 0.0, 0.0, 0.0, 0.0, 0.0, 0.0, 0.0, 0.0, 0.0, 0.0, 0.0, 0.0, 0.0, 0.0, 0.0, 0.0, 0.0, 0.0, 0.0, 0.0, 0.0, 0.0, 0.0, 0.0, 0.0])
me_nail001_physics.materials.append(mat_phy)
me_nail001_physics.use_remesh_fix_poles = True
me_nail001_physics.use_remesh_preserve_attributes = False
me_nail001_physics.use_mirror_vertex_groups = False
me_nail001_physics.update()
me_nail001_physics.normals_split_custom_set([tuple(v) for v in zip(*[iter([-0.002817, -1.063e-05, -1.0, -0.05819, -4.604e-06, -0.9983, 0.06011, 0.8645, -0.4991, -0.05819, -4.604e-06, -0.9983, -0.002817, -1.063e-05, -1.0, 0.02265, -0.8658, -0.4998, 0.06011, 0.8645, -0.4991, 0.02265, -0.8658, -0.4998, -0.002817, -1.063e-05, -1.0, -0.01507, -3.446e-05, 0.9999, -0.05814, 0.8646, 0.4991, -0.05826, -0.8645, 0.4992, 0.05152, 0.8649, 0.4993, -0.05814, 0.8646, 0.4991, -0.01507, -3.446e-05, 0.9999, -0.05826, -0.8645, 0.4992, 0.1056, -0.8612, 0.4972, -0.01507, -3.446e-05, 0.9999, 0.1056, -0.8612, 0.4972, 0.05152, 0.8649, 0.4993, -0.01507, -3.446e-05, 0.9999, -0.05819, -4.604e-06, -0.9983, -0.05826, -0.8645, 0.4992, -0.05814, 0.8646, 0.4991, 0.06011, 0.8645, -0.4991, -0.05819, -4.604e-06, -0.9983, -0.05814, 0.8646, 0.4991, -0.05819, -4.604e-06, -0.9983, 0.02265, -0.8658, -0.4998, -0.05826, -0.8645, 0.4992, -0.05826, -0.8645, 0.4992, 0.02265, -0.8658, -0.4998, 0.1056, -0.8612, 0.4972, 0.06011, 0.8645, -0.4991, 0.1056, -0.8612, 0.4972, 0.02265, -0.8658, -0.4998, 0.06011, 0.8645, -0.4991, 0.05152, 0.8649, 0.4993, 0.1056, -0.8612, 0.4972, 0.05152, 0.8649, 0.4993, 0.06011, 0.8645, -0.4991, -0.05814, 0.8646, 0.4991])] * 3)])
arm_nail001_qc_skeleton = bpy.data.armatures.new('nail001.qc_skeleton')  # bones are not reproduced

# ---- objects
ob_nail001_qc_skeleton = bpy.data.objects.new('nail001.qc_skeleton', arm_nail001_qc_skeleton)
ob_nail001_reference = bpy.data.objects.new('nail001_reference', me_nail001_reference)
ob_nail001_physics = bpy.data.objects.new('nail001_physics', me_nail001_physics)

# ---- transforms, parenting, visibility, modifiers, constraints
ob_nail001_qc_skeleton.location = (0.0, 0.0, 0.0)
ob_nail001_qc_skeleton.show_in_front = True
ob_nail001_qc_skeleton.lineart.crease_threshold = 0.0
ob_nail001_reference.parent = ob_nail001_qc_skeleton
ob_nail001_reference.location = (0.0, 0.0, 0.0)
ob_nail001_reference.lineart.crease_threshold = 0.0
_vg = ob_nail001_reference.vertex_groups.new(name='static_prop')
_vg.add([0, 1, 2, 3, 4, 5, 6, 7, 8, 9, 10, 11, 12, 13, 14, 15, 16, 17, 18, 19, 20, 21, 22, 23, 24, 25, 26, 27, 28, 29, 30, 31, 32, 33, 34, 35, 36, 37, 38, 39, 40, 41, 42, 43, 44, 45, 46, 47, 48, 49, 50, 51, 52, 53, 54, 55, 56, 57, 58, 59, 60, 61, 62, 63, 64], 1.0, 'REPLACE')
_m = ob_nail001_reference.modifiers.new('Armature', 'ARMATURE')
_m.object = ob_nail001_qc_skeleton
ob_nail001_physics.parent = ob_nail001_qc_skeleton
ob_nail001_physics.location = (0.0, 0.0, 0.0)
ob_nail001_physics.display_type = 'SOLID'
ob_nail001_physics.show_wire = True
ob_nail001_physics.lineart.crease_threshold = 0.0
_vg = ob_nail001_physics.vertex_groups.new(name='static_prop')
_vg.add([0, 1, 2, 3, 4, 5, 6, 7, 8], 1.0, 'REPLACE')
_m = ob_nail001_physics.modifiers.new('Armature', 'ARMATURE')
_m.object = ob_nail001_qc_skeleton

# ---- collection membership
scene.collection.objects.link(ob_nail001_qc_skeleton)
scene.collection.objects.link(ob_nail001_reference)
scene.collection.objects.link(ob_nail001_physics)
col_nail001.objects.link(ob_nail001_qc_skeleton)
col_nail001.objects.link(ob_nail001_reference)
col_nail001.objects.link(ob_nail001_physics)

# ---- scene / render settings (as saved in the file)
scene.frame_start = 1; scene.frame_end = 250; scene.frame_set(0)
scene.render.engine = 'BLENDER_EEVEE_NEXT'
scene.cycles.use_denoising = False
scene.cycles.samples = 128
scene.cycles.sampling_pattern = 'TABULATED_SOBOL'
scene.cycles.use_adaptive_sampling = False
scene.cycles.use_light_tree = False
scene.view_settings.view_transform = 'Filmic'
bpy.context.view_layer.update()

# ---- added for rendering (the .blend has no active camera and no usable light): camera, sun + grey world if the file has none
cam_auto = bpy.data.cameras.new('AutoCamera')
cam_auto.lens = 50.0
cam_auto.sensor_width = 36.0
cam_auto.clip_end = 1000.0
ob_auto_camera = bpy.data.objects.new('AutoCamera', cam_auto)
scene.collection.objects.link(ob_auto_camera)
ob_auto_camera.location = (14.9104, -25.8404, 11.9284)
ob_auto_camera.rotation_euler = (1.09748, -7.21219e-08, 0.694738)
scene.camera = ob_auto_camera
light_auto_sun = bpy.data.lights.new('AutoSun', 'SUN')
light_auto_sun.energy = 3.0
light_auto_sun.angle = 0.0523599
ob_auto_sun = bpy.data.objects.new('AutoSun', light_auto_sun)
scene.collection.objects.link(ob_auto_sun)
ob_auto_sun.rotation_euler = (0.872665, 0.174533, 0.523599)
if scene.world is None:
    world_auto = bpy.data.worlds.new('AutoWorld')
    world_auto.color = (0.3, 0.3, 0.3)
    scene.world = world_auto
bpy.context.view_layer.update()
